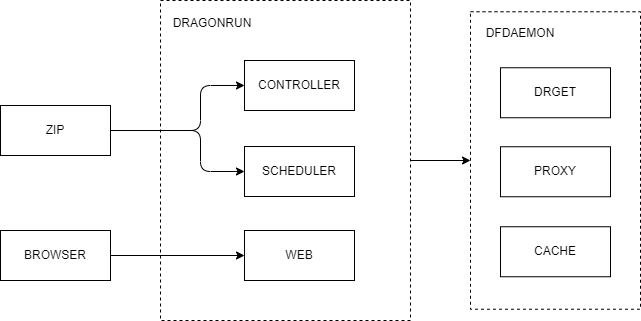

The diagram above was exported from draw.io. Its source (the exported page's mxGraphModel, read from the mxfile embedded in the PNG):
<mxGraphModel dx="1374" dy="800" grid="1" gridSize="10" guides="1" tooltips="1" connect="1" arrows="1" fold="1" page="1" pageScale="1" pageWidth="850" pageHeight="1100" math="0" shadow="0">
  <root>
    <mxCell id="0" />
    <mxCell id="1" parent="0" />
    <mxCell id="4" value="" style="rounded=0;whiteSpace=wrap;html=1;dashed=1;" parent="1" vertex="1">
      <mxGeometry x="460" y="80" width="250" height="320" as="geometry" />
    </mxCell>
    <mxCell id="44" value="" style="rounded=0;whiteSpace=wrap;html=1;dashed=1;" parent="1" vertex="1">
      <mxGeometry x="770" y="91.25" width="170" height="297.5" as="geometry" />
    </mxCell>
    <mxCell id="5" value="DRAGONRUN" style="text;html=1;strokeColor=none;fillColor=none;align=center;verticalAlign=middle;whiteSpace=wrap;rounded=0;" parent="1" vertex="1">
      <mxGeometry x="482" y="88" width="60" height="30" as="geometry" />
    </mxCell>
    <mxCell id="7" value="BROWSER" style="rounded=0;whiteSpace=wrap;html=1;" parent="1" vertex="1">
      <mxGeometry x="300" y="310" width="110" height="50" as="geometry" />
    </mxCell>
    <mxCell id="8" value="ZIP" style="rounded=0;whiteSpace=wrap;html=1;" parent="1" vertex="1">
      <mxGeometry x="300" y="185" width="110" height="50" as="geometry" />
    </mxCell>
    <mxCell id="31" value="" style="endArrow=classic;startArrow=none;html=1;exitX=1;exitY=0.5;exitDx=0;exitDy=0;entryX=0;entryY=0.5;entryDx=0;entryDy=0;startFill=0;" parent="1" source="7" target="38" edge="1">
      <mxGeometry width="50" height="50" relative="1" as="geometry">
        <mxPoint x="540" y="350" as="sourcePoint" />
        <mxPoint x="590" y="300" as="targetPoint" />
      </mxGeometry>
    </mxCell>
    <mxCell id="34" value="DRGET" style="rounded=0;whiteSpace=wrap;html=1;" parent="1" vertex="1">
      <mxGeometry x="800" y="147.25" width="110" height="50" as="geometry" />
    </mxCell>
    <mxCell id="35" value="PROXY" style="rounded=0;whiteSpace=wrap;html=1;" parent="1" vertex="1">
      <mxGeometry x="800" y="226.25" width="110" height="50" as="geometry" />
    </mxCell>
    <mxCell id="38" value="WEB" style="rounded=0;whiteSpace=wrap;html=1;" parent="1" vertex="1">
      <mxGeometry x="544" y="310" width="110" height="50" as="geometry" />
    </mxCell>
    <mxCell id="45" value="CONTROLLER" style="rounded=0;whiteSpace=wrap;html=1;" parent="1" vertex="1">
      <mxGeometry x="544" y="140" width="110" height="50" as="geometry" />
    </mxCell>
    <mxCell id="46" value="SCHEDULER" style="rounded=0;whiteSpace=wrap;html=1;" parent="1" vertex="1">
      <mxGeometry x="544" y="226" width="110" height="50" as="geometry" />
    </mxCell>
    <mxCell id="49" value="" style="endArrow=classic;html=1;entryX=0;entryY=0.5;entryDx=0;entryDy=0;exitX=1;exitY=0.5;exitDx=0;exitDy=0;" parent="1" source="4" target="44" edge="1">
      <mxGeometry width="50" height="50" relative="1" as="geometry">
        <mxPoint x="710" y="430" as="sourcePoint" />
        <mxPoint x="760" y="380" as="targetPoint" />
      </mxGeometry>
    </mxCell>
    <mxCell id="50" value="" style="edgeStyle=elbowEdgeStyle;elbow=horizontal;endArrow=classic;html=1;exitX=1;exitY=0.5;exitDx=0;exitDy=0;entryX=0;entryY=0.5;entryDx=0;entryDy=0;" parent="1" source="8" target="45" edge="1">
      <mxGeometry width="50" height="50" relative="1" as="geometry">
        <mxPoint x="680" y="410" as="sourcePoint" />
        <mxPoint x="730" y="360" as="targetPoint" />
        <Array as="points">
          <mxPoint x="500" y="210" />
        </Array>
      </mxGeometry>
    </mxCell>
    <mxCell id="51" value="" style="edgeStyle=elbowEdgeStyle;elbow=horizontal;endArrow=classic;html=1;exitX=1;exitY=0.5;exitDx=0;exitDy=0;entryX=0;entryY=0.5;entryDx=0;entryDy=0;" parent="1" source="8" target="46" edge="1">
      <mxGeometry width="50" height="50" relative="1" as="geometry">
        <mxPoint x="420" y="211" as="sourcePoint" />
        <mxPoint x="554" y="175" as="targetPoint" />
        <Array as="points">
          <mxPoint x="500" y="230" />
        </Array>
      </mxGeometry>
    </mxCell>
    <mxCell id="52" value="DFDAEMON" style="text;html=1;strokeColor=none;fillColor=none;align=center;verticalAlign=middle;whiteSpace=wrap;rounded=0;" parent="1" vertex="1">
      <mxGeometry x="770" y="98.25" width="100" height="30" as="geometry" />
    </mxCell>
    <mxCell id="53" value="CACHE" style="rounded=0;whiteSpace=wrap;html=1;" vertex="1" parent="1">
      <mxGeometry x="800" y="306.25" width="110" height="50" as="geometry" />
    </mxCell>
  </root>
</mxGraphModel>